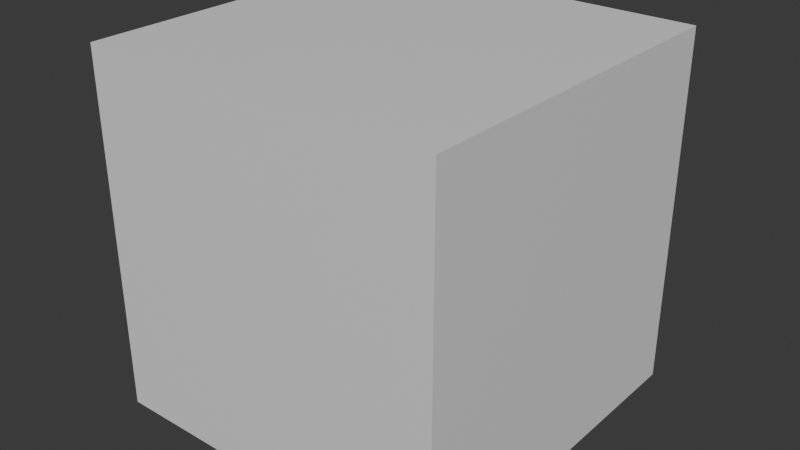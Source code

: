 # Source: CubeReverse.blend  (saved by Blender 4.4.32; exported with 4.5.12 LTS)
import bpy
from mathutils import Matrix  # noqa: F401  (used for matrix-valued properties, if any)

bpy.ops.wm.read_factory_settings(use_empty=True)
scene = bpy.context.scene
scene.name = 'Scene'

# ---- materials (node trees are filled in below, after node groups)
mat_material = bpy.data.materials.new('Material')
mat_material.alpha_threshold = 0.0
mat_material.roughness = 0.5
mat_material.line_color = (0.0, 0.0, 0.0, 1.0)

# ---- material node trees
mat_material.use_nodes = True; mat_material.node_tree.nodes.clear()
_N = mat_material.node_tree.nodes; _L = mat_material.node_tree.links
n0 = _N.new('ShaderNodeOutputMaterial'); n0.name = 'Material Output'; n0.location = (300, 300)
n1 = _N.new('ShaderNodeBsdfPrincipled'); n1.name = 'Principled BSDF'; n1.location = (10, 300)
n1.inputs[3].default_value = 1.45
_L.new(n1.outputs[0], n0.inputs[0])
n0.is_active_output = True

# ---- world
world_world = bpy.data.worlds.new('World'); scene.world = world_world
world_world.use_nodes = True; world_world.node_tree.nodes.clear()
_N = world_world.node_tree.nodes; _L = world_world.node_tree.links
n0 = _N.new('ShaderNodeOutputWorld'); n0.name = 'World Output'; n0.location = (300, 300)
n1 = _N.new('ShaderNodeBackground'); n1.name = 'Background'; n1.location = (10, 300)
n1.inputs[0].default_value = (0.05088, 0.05088, 0.05088, 1.0)
_L.new(n1.outputs[0], n0.inputs[0])
n0.is_active_output = True
world_world.color = (0.05088, 0.05088, 0.05088)
world_world.sun_shadow_jitter_overblur = 0.0

# ---- meshes
me_cube = bpy.data.meshes.new('Cube')
me_cube.from_pydata([(0.0, 1.0, 1.0), (0.0, 1.0, 0.0), (0.0, 0.0, 1.0), (0.0, 0.0, 0.0), (-1.0, 1.0, 1.0), (-1.0, 1.0, 0.0), (-1.0, 0.0, 1.0), (-1.0, 0.0, 0.0)], [], [(0, 2, 6, 4), (3, 7, 6, 2), (7, 5, 4, 6), (5, 7, 3, 1), (1, 3, 2, 0), (5, 1, 0, 4)])
_uv = me_cube.uv_layers.new(name='UVMap')
_uv.uv.foreach_set('vector', [1.0, 0.0, 1.0, 1.0, 2.0, 1.0, 2.0, 0.0, 0.0, 1.0, 0.0, 2.0, 1.0, 2.0, 1.0, 1.0, 0.0, -2.0, 0.0, -1.0, 1.0, -1.0, 1.0, -2.0, -1.0, 0.0, -1.0, 1.0, 0.0, 1.0, 0.0, 0.0, 0.0, 0.0, 0.0, 1.0, 1.0, 1.0, 1.0, 0.0, 0.0, -1.0, 0.0, 0.0, 1.0, 0.0, 1.0, -1.0])
me_cube.materials.append(mat_material)
me_cube.use_mirror_vertex_groups = False
me_cube.update()

# ---- objects
ob_cubereverse = bpy.data.objects.new('CubeReverse', me_cube)

# ---- transforms, parenting, visibility, modifiers, constraints
ob_cubereverse.location = (0.0, 0.0, 0.0)
ob_cubereverse.lock_rotations_4d = False
ob_cubereverse.empty_display_type = 'ARROWS'
ob_cubereverse.lineart.crease_threshold = 0.0

# ---- collection membership
scene.collection.objects.link(ob_cubereverse)

# ---- scene / render settings (as saved in the file)
scene.frame_start = 1; scene.frame_end = 250; scene.frame_set(1)
scene.render.engine = 'BLENDER_EEVEE_NEXT'
bpy.context.view_layer.update()

# ---- added for rendering (the .blend has no active camera and no usable light): camera, sun
cam_auto = bpy.data.cameras.new('AutoCamera')
cam_auto.lens = 50.0
cam_auto.sensor_width = 36.0
cam_auto.clip_end = 1000.0
ob_auto_camera = bpy.data.objects.new('AutoCamera', cam_auto)
scene.collection.objects.link(ob_auto_camera)
ob_auto_camera.location = (1.10254, -1.42304, 1.78203)
ob_auto_camera.rotation_euler = (1.09748, -7.21219e-08, 0.694738)
scene.camera = ob_auto_camera
light_auto_sun = bpy.data.lights.new('AutoSun', 'SUN')
light_auto_sun.energy = 3.0
light_auto_sun.angle = 0.0523599
ob_auto_sun = bpy.data.objects.new('AutoSun', light_auto_sun)
scene.collection.objects.link(ob_auto_sun)
ob_auto_sun.rotation_euler = (0.872665, 0.174533, 0.523599)
bpy.context.view_layer.update()
